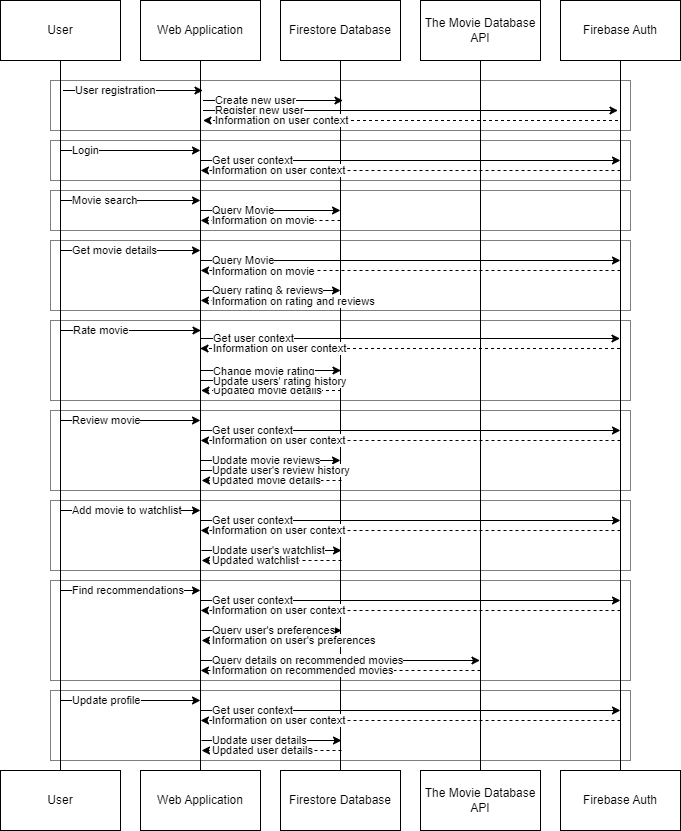

The diagram above was exported from draw.io. Its source (the exported page's mxGraphModel, read from the mxfile embedded in the PNG):
<mxGraphModel dx="1434" dy="838" grid="1" gridSize="10" guides="1" tooltips="1" connect="1" arrows="1" fold="1" page="1" pageScale="1" pageWidth="850" pageHeight="1100" math="0" shadow="0">
  <root>
    <mxCell id="0" />
    <mxCell id="1" parent="0" />
    <mxCell id="TANNiakcpjbdUeDCaUkP-91" value="" style="rounded=0;whiteSpace=wrap;html=1;textOpacity=0;dashed=1;dashPattern=1 1;" vertex="1" parent="1">
      <mxGeometry x="135" y="215" width="580" height="50" as="geometry" />
    </mxCell>
    <mxCell id="TANNiakcpjbdUeDCaUkP-81" value="" style="rounded=0;whiteSpace=wrap;html=1;textOpacity=0;dashed=1;dashPattern=1 1;" vertex="1" parent="1">
      <mxGeometry x="135" y="275" width="580" height="40" as="geometry" />
    </mxCell>
    <mxCell id="TANNiakcpjbdUeDCaUkP-82" value="" style="rounded=0;whiteSpace=wrap;html=1;textOpacity=0;dashed=1;dashPattern=1 1;" vertex="1" parent="1">
      <mxGeometry x="135" y="325" width="580" height="40" as="geometry" />
    </mxCell>
    <mxCell id="TANNiakcpjbdUeDCaUkP-83" value="" style="rounded=0;whiteSpace=wrap;html=1;textOpacity=0;dashed=1;dashPattern=1 1;" vertex="1" parent="1">
      <mxGeometry x="135" y="375" width="580" height="70" as="geometry" />
    </mxCell>
    <mxCell id="TANNiakcpjbdUeDCaUkP-84" value="" style="rounded=0;whiteSpace=wrap;html=1;textOpacity=0;dashed=1;dashPattern=1 1;" vertex="1" parent="1">
      <mxGeometry x="135" y="455" width="580" height="80" as="geometry" />
    </mxCell>
    <mxCell id="TANNiakcpjbdUeDCaUkP-85" value="" style="rounded=0;whiteSpace=wrap;html=1;textOpacity=0;dashed=1;dashPattern=1 1;" vertex="1" parent="1">
      <mxGeometry x="135" y="545" width="580" height="80" as="geometry" />
    </mxCell>
    <mxCell id="TANNiakcpjbdUeDCaUkP-86" value="" style="rounded=0;whiteSpace=wrap;html=1;textOpacity=0;dashed=1;dashPattern=1 1;" vertex="1" parent="1">
      <mxGeometry x="135" y="715" width="580" height="100" as="geometry" />
    </mxCell>
    <mxCell id="TANNiakcpjbdUeDCaUkP-87" value="" style="rounded=0;whiteSpace=wrap;html=1;textOpacity=0;dashed=1;dashPattern=1 1;" vertex="1" parent="1">
      <mxGeometry x="135" y="635" width="580" height="70" as="geometry" />
    </mxCell>
    <mxCell id="TANNiakcpjbdUeDCaUkP-77" value="" style="rounded=0;whiteSpace=wrap;html=1;textOpacity=0;dashed=1;dashPattern=1 1;" vertex="1" parent="1">
      <mxGeometry x="135" y="825" width="580" height="70" as="geometry" />
    </mxCell>
    <mxCell id="TANNiakcpjbdUeDCaUkP-2" value="User" style="rounded=0;whiteSpace=wrap;html=1;" vertex="1" parent="1">
      <mxGeometry x="85" y="135" width="120" height="60" as="geometry" />
    </mxCell>
    <mxCell id="TANNiakcpjbdUeDCaUkP-3" value="Firestore Database" style="rounded=0;whiteSpace=wrap;html=1;align=center;" vertex="1" parent="1">
      <mxGeometry x="365" y="135" width="120" height="60" as="geometry" />
    </mxCell>
    <mxCell id="TANNiakcpjbdUeDCaUkP-4" value="The Movie Database API" style="rounded=0;whiteSpace=wrap;html=1;" vertex="1" parent="1">
      <mxGeometry x="505" y="135" width="120" height="60" as="geometry" />
    </mxCell>
    <mxCell id="TANNiakcpjbdUeDCaUkP-6" value="Firebase Auth" style="rounded=0;whiteSpace=wrap;html=1;" vertex="1" parent="1">
      <mxGeometry x="645" y="135" width="120" height="60" as="geometry" />
    </mxCell>
    <mxCell id="TANNiakcpjbdUeDCaUkP-7" value="Web Application" style="rounded=0;whiteSpace=wrap;html=1;" vertex="1" parent="1">
      <mxGeometry x="225" y="135" width="120" height="60" as="geometry" />
    </mxCell>
    <mxCell id="TANNiakcpjbdUeDCaUkP-8" value="User" style="rounded=0;whiteSpace=wrap;html=1;" vertex="1" parent="1">
      <mxGeometry x="85" y="905" width="120" height="60" as="geometry" />
    </mxCell>
    <mxCell id="TANNiakcpjbdUeDCaUkP-9" value="Firestore Database" style="rounded=0;whiteSpace=wrap;html=1;" vertex="1" parent="1">
      <mxGeometry x="365" y="905" width="120" height="60" as="geometry" />
    </mxCell>
    <mxCell id="TANNiakcpjbdUeDCaUkP-10" value="The Movie Database API" style="rounded=0;whiteSpace=wrap;html=1;" vertex="1" parent="1">
      <mxGeometry x="505" y="905" width="120" height="60" as="geometry" />
    </mxCell>
    <mxCell id="TANNiakcpjbdUeDCaUkP-11" value="Firebase Auth" style="rounded=0;whiteSpace=wrap;html=1;" vertex="1" parent="1">
      <mxGeometry x="645" y="905" width="120" height="60" as="geometry" />
    </mxCell>
    <mxCell id="TANNiakcpjbdUeDCaUkP-12" value="Web Application" style="rounded=0;whiteSpace=wrap;html=1;" vertex="1" parent="1">
      <mxGeometry x="225" y="905" width="120" height="60" as="geometry" />
    </mxCell>
    <mxCell id="TANNiakcpjbdUeDCaUkP-14" value="" style="endArrow=none;html=1;rounded=0;exitX=0.5;exitY=0;exitDx=0;exitDy=0;" edge="1" parent="1" source="TANNiakcpjbdUeDCaUkP-8">
      <mxGeometry width="50" height="50" relative="1" as="geometry">
        <mxPoint x="95" y="145" as="sourcePoint" />
        <mxPoint x="145" y="195" as="targetPoint" />
      </mxGeometry>
    </mxCell>
    <mxCell id="TANNiakcpjbdUeDCaUkP-16" value="" style="endArrow=none;html=1;rounded=0;exitX=0.5;exitY=0;exitDx=0;exitDy=0;" edge="1" parent="1" source="TANNiakcpjbdUeDCaUkP-11">
      <mxGeometry width="50" height="50" relative="1" as="geometry">
        <mxPoint x="704.5" y="685" as="sourcePoint" />
        <mxPoint x="705" y="195" as="targetPoint" />
      </mxGeometry>
    </mxCell>
    <mxCell id="TANNiakcpjbdUeDCaUkP-17" value="" style="endArrow=none;html=1;rounded=0;exitX=0.5;exitY=0;exitDx=0;exitDy=0;" edge="1" parent="1" source="TANNiakcpjbdUeDCaUkP-10">
      <mxGeometry width="50" height="50" relative="1" as="geometry">
        <mxPoint x="564.5" y="685" as="sourcePoint" />
        <mxPoint x="565" y="195" as="targetPoint" />
      </mxGeometry>
    </mxCell>
    <mxCell id="TANNiakcpjbdUeDCaUkP-18" value="" style="endArrow=none;html=1;rounded=0;exitX=0.5;exitY=0;exitDx=0;exitDy=0;" edge="1" parent="1" source="TANNiakcpjbdUeDCaUkP-9">
      <mxGeometry width="50" height="50" relative="1" as="geometry">
        <mxPoint x="424.5" y="685" as="sourcePoint" />
        <mxPoint x="425" y="195" as="targetPoint" />
      </mxGeometry>
    </mxCell>
    <mxCell id="TANNiakcpjbdUeDCaUkP-19" value="" style="endArrow=none;html=1;rounded=0;exitX=0.5;exitY=0;exitDx=0;exitDy=0;" edge="1" parent="1" source="TANNiakcpjbdUeDCaUkP-12">
      <mxGeometry width="50" height="50" relative="1" as="geometry">
        <mxPoint x="284.5" y="685" as="sourcePoint" />
        <mxPoint x="285" y="195" as="targetPoint" />
      </mxGeometry>
    </mxCell>
    <mxCell id="TANNiakcpjbdUeDCaUkP-20" value="User registration" style="endArrow=classic;html=1;rounded=0;align=left;" edge="1" parent="1">
      <mxGeometry x="-0.8571" width="50" height="50" relative="1" as="geometry">
        <mxPoint x="147.5" y="225" as="sourcePoint" />
        <mxPoint x="287.5" y="225" as="targetPoint" />
        <mxPoint as="offset" />
      </mxGeometry>
    </mxCell>
    <mxCell id="TANNiakcpjbdUeDCaUkP-22" value="Create new user" style="endArrow=classic;html=1;rounded=0;align=left;" edge="1" parent="1">
      <mxGeometry x="-0.8571" width="50" height="50" relative="1" as="geometry">
        <mxPoint x="287.5" y="235" as="sourcePoint" />
        <mxPoint x="427.5" y="235" as="targetPoint" />
        <mxPoint as="offset" />
      </mxGeometry>
    </mxCell>
    <mxCell id="TANNiakcpjbdUeDCaUkP-23" value="Register new user" style="endArrow=classic;html=1;rounded=0;align=left;" edge="1" parent="1">
      <mxGeometry x="-0.9518" width="50" height="50" relative="1" as="geometry">
        <mxPoint x="287.5" y="245" as="sourcePoint" />
        <mxPoint x="702.5" y="245" as="targetPoint" />
        <mxPoint as="offset" />
      </mxGeometry>
    </mxCell>
    <mxCell id="TANNiakcpjbdUeDCaUkP-25" value="Information on user context" style="endArrow=classic;html=1;rounded=0;dashed=1;align=left;" edge="1" parent="1">
      <mxGeometry x="0.9518" width="50" height="50" relative="1" as="geometry">
        <mxPoint x="702.5" y="255" as="sourcePoint" />
        <mxPoint x="287.5" y="255" as="targetPoint" />
        <mxPoint as="offset" />
      </mxGeometry>
    </mxCell>
    <mxCell id="TANNiakcpjbdUeDCaUkP-27" value="Login" style="endArrow=classic;html=1;rounded=0;align=left;" edge="1" parent="1">
      <mxGeometry x="-0.8571" width="50" height="50" relative="1" as="geometry">
        <mxPoint x="145" y="285" as="sourcePoint" />
        <mxPoint x="285" y="285" as="targetPoint" />
        <mxPoint as="offset" />
      </mxGeometry>
    </mxCell>
    <mxCell id="TANNiakcpjbdUeDCaUkP-28" value="Get user context" style="endArrow=classic;html=1;rounded=0;align=left;" edge="1" parent="1">
      <mxGeometry x="-0.9524" width="50" height="50" relative="1" as="geometry">
        <mxPoint x="285" y="295" as="sourcePoint" />
        <mxPoint x="705" y="295" as="targetPoint" />
        <mxPoint as="offset" />
      </mxGeometry>
    </mxCell>
    <mxCell id="TANNiakcpjbdUeDCaUkP-29" value="Information on user context" style="endArrow=classic;html=1;rounded=0;dashed=1;align=left;" edge="1" parent="1">
      <mxGeometry x="0.9524" width="50" height="50" relative="1" as="geometry">
        <mxPoint x="705" y="305" as="sourcePoint" />
        <mxPoint x="285" y="305" as="targetPoint" />
        <mxPoint as="offset" />
      </mxGeometry>
    </mxCell>
    <mxCell id="TANNiakcpjbdUeDCaUkP-30" value="Movie search" style="endArrow=classic;html=1;rounded=0;align=left;" edge="1" parent="1">
      <mxGeometry x="-0.8571" width="50" height="50" relative="1" as="geometry">
        <mxPoint x="145" y="335" as="sourcePoint" />
        <mxPoint x="285" y="335" as="targetPoint" />
        <mxPoint as="offset" />
      </mxGeometry>
    </mxCell>
    <mxCell id="TANNiakcpjbdUeDCaUkP-31" value="Query Movie" style="endArrow=classic;html=1;rounded=0;align=left;" edge="1" parent="1">
      <mxGeometry x="-0.8571" width="50" height="50" relative="1" as="geometry">
        <mxPoint x="285" y="345" as="sourcePoint" />
        <mxPoint x="425" y="345" as="targetPoint" />
        <Array as="points" />
        <mxPoint as="offset" />
      </mxGeometry>
    </mxCell>
    <mxCell id="TANNiakcpjbdUeDCaUkP-32" value="" style="endArrow=classic;html=1;rounded=0;dashed=1;align=left;" edge="1" parent="1">
      <mxGeometry width="50" height="50" relative="1" as="geometry">
        <mxPoint x="425" y="355" as="sourcePoint" />
        <mxPoint x="285" y="355" as="targetPoint" />
      </mxGeometry>
    </mxCell>
    <mxCell id="TANNiakcpjbdUeDCaUkP-33" value="Information on movie" style="edgeLabel;html=1;align=left;verticalAlign=middle;resizable=0;points=[];" vertex="1" connectable="0" parent="TANNiakcpjbdUeDCaUkP-32">
      <mxGeometry x="0.5571" y="-1" relative="1" as="geometry">
        <mxPoint x="-21" as="offset" />
      </mxGeometry>
    </mxCell>
    <mxCell id="TANNiakcpjbdUeDCaUkP-35" value="Get movie details" style="endArrow=classic;html=1;rounded=0;align=left;" edge="1" parent="1">
      <mxGeometry x="-0.8571" width="50" height="50" relative="1" as="geometry">
        <mxPoint x="145" y="385" as="sourcePoint" />
        <mxPoint x="285" y="385" as="targetPoint" />
        <mxPoint as="offset" />
      </mxGeometry>
    </mxCell>
    <mxCell id="TANNiakcpjbdUeDCaUkP-36" value="" style="endArrow=classic;html=1;rounded=0;align=left;" edge="1" parent="1">
      <mxGeometry width="50" height="50" relative="1" as="geometry">
        <mxPoint x="285" y="395" as="sourcePoint" />
        <mxPoint x="705" y="395" as="targetPoint" />
      </mxGeometry>
    </mxCell>
    <mxCell id="TANNiakcpjbdUeDCaUkP-37" value="Query Movie" style="edgeLabel;html=1;align=left;verticalAlign=middle;resizable=0;points=[];" vertex="1" connectable="0" parent="TANNiakcpjbdUeDCaUkP-36">
      <mxGeometry x="-0.8381" y="1" relative="1" as="geometry">
        <mxPoint x="-24" as="offset" />
      </mxGeometry>
    </mxCell>
    <mxCell id="TANNiakcpjbdUeDCaUkP-38" value="Query rating &amp;amp; reviews" style="endArrow=classic;html=1;rounded=0;align=left;" edge="1" parent="1">
      <mxGeometry x="-0.8571" width="50" height="50" relative="1" as="geometry">
        <mxPoint x="285" y="425" as="sourcePoint" />
        <mxPoint x="425" y="425" as="targetPoint" />
        <Array as="points">
          <mxPoint x="355" y="425" />
        </Array>
        <mxPoint as="offset" />
      </mxGeometry>
    </mxCell>
    <mxCell id="TANNiakcpjbdUeDCaUkP-39" value="" style="endArrow=classic;html=1;rounded=0;dashed=1;align=left;" edge="1" parent="1">
      <mxGeometry width="50" height="50" relative="1" as="geometry">
        <mxPoint x="705" y="405" as="sourcePoint" />
        <mxPoint x="285" y="405" as="targetPoint" />
      </mxGeometry>
    </mxCell>
    <mxCell id="TANNiakcpjbdUeDCaUkP-40" value="Information on movie" style="edgeLabel;html=1;align=left;verticalAlign=middle;resizable=0;points=[];" vertex="1" connectable="0" parent="TANNiakcpjbdUeDCaUkP-39">
      <mxGeometry x="-0.6286" relative="1" as="geometry">
        <mxPoint x="-332" as="offset" />
      </mxGeometry>
    </mxCell>
    <mxCell id="TANNiakcpjbdUeDCaUkP-41" value="" style="endArrow=classic;html=1;rounded=0;dashed=1;align=left;" edge="1" parent="1">
      <mxGeometry width="50" height="50" relative="1" as="geometry">
        <mxPoint x="425" y="435" as="sourcePoint" />
        <mxPoint x="285" y="435" as="targetPoint" />
      </mxGeometry>
    </mxCell>
    <mxCell id="TANNiakcpjbdUeDCaUkP-42" value="Information on rating and reviews" style="edgeLabel;html=1;align=left;verticalAlign=middle;resizable=0;points=[];" vertex="1" connectable="0" parent="TANNiakcpjbdUeDCaUkP-41">
      <mxGeometry x="0.3857" y="3" relative="1" as="geometry">
        <mxPoint x="-33" y="-3" as="offset" />
      </mxGeometry>
    </mxCell>
    <mxCell id="TANNiakcpjbdUeDCaUkP-43" value="Updated movie details" style="endArrow=classic;html=1;rounded=0;dashed=1;align=left;" edge="1" parent="1">
      <mxGeometry x="0.8571" width="50" height="50" relative="1" as="geometry">
        <mxPoint x="425.5" y="525" as="sourcePoint" />
        <mxPoint x="285.5" y="525" as="targetPoint" />
        <mxPoint as="offset" />
      </mxGeometry>
    </mxCell>
    <mxCell id="TANNiakcpjbdUeDCaUkP-44" value="Rate movie" style="endArrow=classic;html=1;rounded=0;align=left;" edge="1" parent="1">
      <mxGeometry x="-0.8571" width="50" height="50" relative="1" as="geometry">
        <mxPoint x="145.5" y="465" as="sourcePoint" />
        <mxPoint x="285.5" y="465" as="targetPoint" />
        <mxPoint as="offset" />
      </mxGeometry>
    </mxCell>
    <mxCell id="TANNiakcpjbdUeDCaUkP-45" value="" style="endArrow=classic;html=1;rounded=0;align=left;" edge="1" parent="1">
      <mxGeometry width="50" height="50" relative="1" as="geometry">
        <mxPoint x="285.5" y="505" as="sourcePoint" />
        <mxPoint x="425.5" y="505" as="targetPoint" />
      </mxGeometry>
    </mxCell>
    <mxCell id="TANNiakcpjbdUeDCaUkP-48" value="Change movie rating" style="edgeLabel;html=1;align=left;verticalAlign=middle;resizable=0;points=[];" vertex="1" connectable="0" parent="TANNiakcpjbdUeDCaUkP-45">
      <mxGeometry x="-0.3286" relative="1" as="geometry">
        <mxPoint x="-37" as="offset" />
      </mxGeometry>
    </mxCell>
    <mxCell id="TANNiakcpjbdUeDCaUkP-46" value="Get user context" style="endArrow=classic;html=1;rounded=0;align=left;" edge="1" parent="1">
      <mxGeometry x="-0.9476" width="50" height="50" relative="1" as="geometry">
        <mxPoint x="284.5" y="473" as="sourcePoint" />
        <mxPoint x="704.5" y="473" as="targetPoint" />
        <mxPoint as="offset" />
      </mxGeometry>
    </mxCell>
    <mxCell id="TANNiakcpjbdUeDCaUkP-47" value="Information on user context" style="endArrow=classic;html=1;rounded=0;dashed=1;align=left;" edge="1" parent="1">
      <mxGeometry x="0.9476" width="50" height="50" relative="1" as="geometry">
        <mxPoint x="704.5" y="483" as="sourcePoint" />
        <mxPoint x="284.5" y="483" as="targetPoint" />
        <mxPoint as="offset" />
      </mxGeometry>
    </mxCell>
    <mxCell id="TANNiakcpjbdUeDCaUkP-49" value="" style="endArrow=classic;html=1;rounded=0;align=left;" edge="1" parent="1">
      <mxGeometry width="50" height="50" relative="1" as="geometry">
        <mxPoint x="285.5" y="515" as="sourcePoint" />
        <mxPoint x="425.5" y="515" as="targetPoint" />
      </mxGeometry>
    </mxCell>
    <mxCell id="TANNiakcpjbdUeDCaUkP-50" value="Update users' rating history" style="edgeLabel;html=1;align=left;verticalAlign=middle;resizable=0;points=[];" vertex="1" connectable="0" parent="TANNiakcpjbdUeDCaUkP-49">
      <mxGeometry x="-0.3286" relative="1" as="geometry">
        <mxPoint x="-37" as="offset" />
      </mxGeometry>
    </mxCell>
    <mxCell id="TANNiakcpjbdUeDCaUkP-51" value="Review movie" style="endArrow=classic;html=1;rounded=0;align=left;" edge="1" parent="1">
      <mxGeometry x="-0.8571" width="50" height="50" relative="1" as="geometry">
        <mxPoint x="145" y="555" as="sourcePoint" />
        <mxPoint x="285" y="555" as="targetPoint" />
        <mxPoint as="offset" />
      </mxGeometry>
    </mxCell>
    <mxCell id="TANNiakcpjbdUeDCaUkP-52" value="Updated movie details" style="endArrow=classic;html=1;rounded=0;dashed=1;align=left;" edge="1" parent="1">
      <mxGeometry x="0.8714" width="50" height="50" relative="1" as="geometry">
        <mxPoint x="426" y="615" as="sourcePoint" />
        <mxPoint x="286" y="615" as="targetPoint" />
        <mxPoint as="offset" />
      </mxGeometry>
    </mxCell>
    <mxCell id="TANNiakcpjbdUeDCaUkP-54" value="Get user context" style="endArrow=classic;html=1;rounded=0;align=left;" edge="1" parent="1">
      <mxGeometry x="-0.9524" width="50" height="50" relative="1" as="geometry">
        <mxPoint x="285" y="565" as="sourcePoint" />
        <mxPoint x="705" y="565" as="targetPoint" />
        <mxPoint as="offset" />
      </mxGeometry>
    </mxCell>
    <mxCell id="TANNiakcpjbdUeDCaUkP-55" value="Information on user context" style="endArrow=classic;html=1;rounded=0;dashed=1;align=left;" edge="1" parent="1">
      <mxGeometry x="0.9524" width="50" height="50" relative="1" as="geometry">
        <mxPoint x="705" y="575" as="sourcePoint" />
        <mxPoint x="285" y="575" as="targetPoint" />
        <mxPoint as="offset" />
      </mxGeometry>
    </mxCell>
    <mxCell id="TANNiakcpjbdUeDCaUkP-57" value="Add movie to watchlist" style="endArrow=classic;html=1;rounded=0;align=left;" edge="1" parent="1">
      <mxGeometry x="-0.8571" width="50" height="50" relative="1" as="geometry">
        <mxPoint x="145" y="645" as="sourcePoint" />
        <mxPoint x="285" y="645" as="targetPoint" />
        <mxPoint as="offset" />
      </mxGeometry>
    </mxCell>
    <mxCell id="TANNiakcpjbdUeDCaUkP-58" value="Update user's watchlist" style="endArrow=classic;html=1;rounded=0;align=left;" edge="1" parent="1">
      <mxGeometry x="-0.8714" width="50" height="50" relative="1" as="geometry">
        <mxPoint x="286" y="685" as="sourcePoint" />
        <mxPoint x="426" y="685" as="targetPoint" />
        <mxPoint as="offset" />
      </mxGeometry>
    </mxCell>
    <mxCell id="TANNiakcpjbdUeDCaUkP-59" value="Get user context" style="endArrow=classic;html=1;rounded=0;align=left;" edge="1" parent="1">
      <mxGeometry x="-0.9524" width="50" height="50" relative="1" as="geometry">
        <mxPoint x="285" y="655" as="sourcePoint" />
        <mxPoint x="705" y="655" as="targetPoint" />
        <mxPoint as="offset" />
      </mxGeometry>
    </mxCell>
    <mxCell id="TANNiakcpjbdUeDCaUkP-60" value="Information on user context" style="endArrow=classic;html=1;rounded=0;dashed=1;align=left;" edge="1" parent="1">
      <mxGeometry x="0.9524" width="50" height="50" relative="1" as="geometry">
        <mxPoint x="705" y="665" as="sourcePoint" />
        <mxPoint x="285" y="665" as="targetPoint" />
        <mxPoint as="offset" />
      </mxGeometry>
    </mxCell>
    <mxCell id="TANNiakcpjbdUeDCaUkP-61" value="Updated watchlist" style="endArrow=classic;html=1;rounded=0;dashed=1;align=left;" edge="1" parent="1">
      <mxGeometry x="0.8714" width="50" height="50" relative="1" as="geometry">
        <mxPoint x="426" y="695" as="sourcePoint" />
        <mxPoint x="286" y="695" as="targetPoint" />
        <mxPoint as="offset" />
      </mxGeometry>
    </mxCell>
    <mxCell id="TANNiakcpjbdUeDCaUkP-62" value="Find recommendations" style="endArrow=classic;html=1;rounded=0;align=left;" edge="1" parent="1">
      <mxGeometry x="-0.8571" width="50" height="50" relative="1" as="geometry">
        <mxPoint x="145" y="725" as="sourcePoint" />
        <mxPoint x="285" y="725" as="targetPoint" />
        <mxPoint as="offset" />
      </mxGeometry>
    </mxCell>
    <mxCell id="TANNiakcpjbdUeDCaUkP-63" value="Query user's preferences" style="endArrow=classic;html=1;rounded=0;align=left;" edge="1" parent="1">
      <mxGeometry x="-0.8714" width="50" height="50" relative="1" as="geometry">
        <mxPoint x="286" y="765" as="sourcePoint" />
        <mxPoint x="426" y="765" as="targetPoint" />
        <mxPoint as="offset" />
      </mxGeometry>
    </mxCell>
    <mxCell id="TANNiakcpjbdUeDCaUkP-64" value="Get user context" style="endArrow=classic;html=1;rounded=0;align=left;" edge="1" parent="1">
      <mxGeometry x="-0.9524" width="50" height="50" relative="1" as="geometry">
        <mxPoint x="285" y="735" as="sourcePoint" />
        <mxPoint x="705" y="735" as="targetPoint" />
        <mxPoint as="offset" />
      </mxGeometry>
    </mxCell>
    <mxCell id="TANNiakcpjbdUeDCaUkP-65" value="Information on user context" style="endArrow=classic;html=1;rounded=0;dashed=1;align=left;" edge="1" parent="1">
      <mxGeometry x="0.9524" width="50" height="50" relative="1" as="geometry">
        <mxPoint x="705" y="745" as="sourcePoint" />
        <mxPoint x="285" y="745" as="targetPoint" />
        <mxPoint as="offset" />
      </mxGeometry>
    </mxCell>
    <mxCell id="TANNiakcpjbdUeDCaUkP-66" value="Information on user's preferences" style="endArrow=classic;html=1;rounded=0;dashed=1;align=left;" edge="1" parent="1">
      <mxGeometry x="0.8714" width="50" height="50" relative="1" as="geometry">
        <mxPoint x="426" y="775" as="sourcePoint" />
        <mxPoint x="286" y="775" as="targetPoint" />
        <mxPoint as="offset" />
      </mxGeometry>
    </mxCell>
    <mxCell id="TANNiakcpjbdUeDCaUkP-67" value="Query details on recommended movies" style="endArrow=classic;html=1;rounded=0;align=left;" edge="1" parent="1">
      <mxGeometry x="-0.9355" width="50" height="50" relative="1" as="geometry">
        <mxPoint x="285.5" y="795" as="sourcePoint" />
        <mxPoint x="564.5" y="795" as="targetPoint" />
        <mxPoint as="offset" />
      </mxGeometry>
    </mxCell>
    <mxCell id="TANNiakcpjbdUeDCaUkP-68" value="Information on recommended movies" style="endArrow=classic;html=1;rounded=0;dashed=1;align=left;" edge="1" parent="1">
      <mxGeometry x="0.9286" width="50" height="50" relative="1" as="geometry">
        <mxPoint x="565" y="805" as="sourcePoint" />
        <mxPoint x="285" y="805" as="targetPoint" />
        <mxPoint as="offset" />
      </mxGeometry>
    </mxCell>
    <mxCell id="TANNiakcpjbdUeDCaUkP-69" value="Update profile" style="endArrow=classic;html=1;rounded=0;align=left;" edge="1" parent="1">
      <mxGeometry x="-0.8571" width="50" height="50" relative="1" as="geometry">
        <mxPoint x="145" y="835" as="sourcePoint" />
        <mxPoint x="285" y="835" as="targetPoint" />
        <mxPoint as="offset" />
      </mxGeometry>
    </mxCell>
    <mxCell id="TANNiakcpjbdUeDCaUkP-70" value="Get user context" style="endArrow=classic;html=1;rounded=0;align=left;" edge="1" parent="1">
      <mxGeometry x="-0.9524" width="50" height="50" relative="1" as="geometry">
        <mxPoint x="285" y="845" as="sourcePoint" />
        <mxPoint x="705" y="845" as="targetPoint" />
        <mxPoint as="offset" />
      </mxGeometry>
    </mxCell>
    <mxCell id="TANNiakcpjbdUeDCaUkP-71" value="Information on user context" style="endArrow=classic;html=1;rounded=0;dashed=1;align=left;" edge="1" parent="1">
      <mxGeometry x="0.9524" width="50" height="50" relative="1" as="geometry">
        <mxPoint x="705" y="855" as="sourcePoint" />
        <mxPoint x="285" y="855" as="targetPoint" />
        <mxPoint as="offset" />
      </mxGeometry>
    </mxCell>
    <mxCell id="TANNiakcpjbdUeDCaUkP-72" value="Update user details" style="endArrow=classic;html=1;rounded=0;align=left;" edge="1" parent="1">
      <mxGeometry x="-0.8714" width="50" height="50" relative="1" as="geometry">
        <mxPoint x="286" y="875" as="sourcePoint" />
        <mxPoint x="426" y="875" as="targetPoint" />
        <mxPoint as="offset" />
      </mxGeometry>
    </mxCell>
    <mxCell id="TANNiakcpjbdUeDCaUkP-73" value="Updated user details" style="endArrow=classic;html=1;rounded=0;dashed=1;align=left;" edge="1" parent="1">
      <mxGeometry x="0.8714" width="50" height="50" relative="1" as="geometry">
        <mxPoint x="426" y="885" as="sourcePoint" />
        <mxPoint x="286" y="885" as="targetPoint" />
        <mxPoint as="offset" />
      </mxGeometry>
    </mxCell>
    <mxCell id="TANNiakcpjbdUeDCaUkP-74" value="Update movie reviews" style="endArrow=classic;html=1;rounded=0;align=left;" edge="1" parent="1">
      <mxGeometry x="-0.8571" width="50" height="50" relative="1" as="geometry">
        <mxPoint x="285" y="595" as="sourcePoint" />
        <mxPoint x="425" y="595" as="targetPoint" />
        <mxPoint as="offset" />
      </mxGeometry>
    </mxCell>
    <mxCell id="TANNiakcpjbdUeDCaUkP-76" value="Update user's review history" style="endArrow=classic;html=1;rounded=0;align=left;" edge="1" parent="1">
      <mxGeometry x="-0.8571" width="50" height="50" relative="1" as="geometry">
        <mxPoint x="285" y="605" as="sourcePoint" />
        <mxPoint x="425" y="605" as="targetPoint" />
        <mxPoint as="offset" />
      </mxGeometry>
    </mxCell>
  </root>
</mxGraphModel>